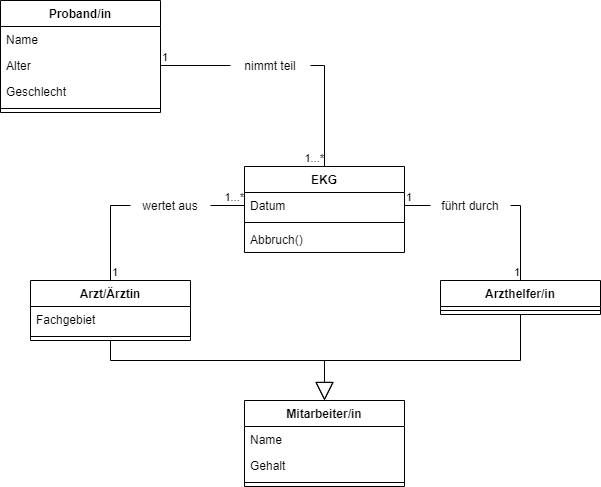

The diagram above was exported from draw.io. Its source (the exported page's mxGraphModel, read from the mxfile embedded in the PNG):
<mxGraphModel dx="1016" dy="561" grid="1" gridSize="10" guides="1" tooltips="1" connect="1" arrows="1" fold="1" page="1" pageScale="1" pageWidth="827" pageHeight="583" background="#ffffff" math="0" shadow="0">
  <root>
    <mxCell id="0" />
    <mxCell id="1" parent="0" />
    <mxCell id="t3x2CNvaEVfHyY-3RqGq-46" value="Arzt/Ärztin" style="swimlane;fontStyle=1;align=center;verticalAlign=top;childLayout=stackLayout;horizontal=1;startSize=26;horizontalStack=0;resizeParent=1;resizeParentMax=0;resizeLast=0;collapsible=1;marginBottom=0;" parent="1" vertex="1">
      <mxGeometry x="150" y="330" width="160" height="60" as="geometry" />
    </mxCell>
    <mxCell id="t3x2CNvaEVfHyY-3RqGq-47" value="Fachgebiet" style="text;strokeColor=none;fillColor=none;align=left;verticalAlign=top;spacingLeft=4;spacingRight=4;overflow=hidden;rotatable=0;points=[[0,0.5],[1,0.5]];portConstraint=eastwest;" parent="t3x2CNvaEVfHyY-3RqGq-46" vertex="1">
      <mxGeometry y="26" width="160" height="26" as="geometry" />
    </mxCell>
    <mxCell id="t3x2CNvaEVfHyY-3RqGq-48" value="" style="line;strokeWidth=1;fillColor=none;align=left;verticalAlign=middle;spacingTop=-1;spacingLeft=3;spacingRight=3;rotatable=0;labelPosition=right;points=[];portConstraint=eastwest;" parent="t3x2CNvaEVfHyY-3RqGq-46" vertex="1">
      <mxGeometry y="52" width="160" height="8" as="geometry" />
    </mxCell>
    <mxCell id="t3x2CNvaEVfHyY-3RqGq-50" value="Arzthelfer/in" style="swimlane;fontStyle=1;align=center;verticalAlign=top;childLayout=stackLayout;horizontal=1;startSize=26;horizontalStack=0;resizeParent=1;resizeParentMax=0;resizeLast=0;collapsible=1;marginBottom=0;" parent="1" vertex="1">
      <mxGeometry x="560" y="330" width="160" height="34" as="geometry" />
    </mxCell>
    <mxCell id="t3x2CNvaEVfHyY-3RqGq-52" value="" style="line;strokeWidth=1;fillColor=none;align=left;verticalAlign=middle;spacingTop=-1;spacingLeft=3;spacingRight=3;rotatable=0;labelPosition=right;points=[];portConstraint=eastwest;" parent="t3x2CNvaEVfHyY-3RqGq-50" vertex="1">
      <mxGeometry y="26" width="160" height="8" as="geometry" />
    </mxCell>
    <mxCell id="t3x2CNvaEVfHyY-3RqGq-54" value="EKG" style="swimlane;fontStyle=1;align=center;verticalAlign=top;childLayout=stackLayout;horizontal=1;startSize=26;horizontalStack=0;resizeParent=1;resizeParentMax=0;resizeLast=0;collapsible=1;marginBottom=0;" parent="1" vertex="1">
      <mxGeometry x="364" y="216" width="160" height="86" as="geometry" />
    </mxCell>
    <mxCell id="t3x2CNvaEVfHyY-3RqGq-55" value="Datum" style="text;strokeColor=none;fillColor=none;align=left;verticalAlign=top;spacingLeft=4;spacingRight=4;overflow=hidden;rotatable=0;points=[[0,0.5],[1,0.5]];portConstraint=eastwest;" parent="t3x2CNvaEVfHyY-3RqGq-54" vertex="1">
      <mxGeometry y="26" width="160" height="26" as="geometry" />
    </mxCell>
    <mxCell id="t3x2CNvaEVfHyY-3RqGq-56" value="" style="line;strokeWidth=1;fillColor=none;align=left;verticalAlign=middle;spacingTop=-1;spacingLeft=3;spacingRight=3;rotatable=0;labelPosition=right;points=[];portConstraint=eastwest;" parent="t3x2CNvaEVfHyY-3RqGq-54" vertex="1">
      <mxGeometry y="52" width="160" height="8" as="geometry" />
    </mxCell>
    <mxCell id="1HCzl6smC_wfbgKoeOtH-36" value="Abbruch()" style="text;strokeColor=none;fillColor=none;align=left;verticalAlign=top;spacingLeft=4;spacingRight=4;overflow=hidden;rotatable=0;points=[[0,0.5],[1,0.5]];portConstraint=eastwest;" vertex="1" parent="t3x2CNvaEVfHyY-3RqGq-54">
      <mxGeometry y="60" width="160" height="26" as="geometry" />
    </mxCell>
    <mxCell id="t3x2CNvaEVfHyY-3RqGq-82" value="" style="endArrow=none;html=1;edgeStyle=orthogonalEdgeStyle;rounded=0;exitX=1;exitY=0.5;exitDx=0;exitDy=0;startArrow=none;" parent="1" source="1HCzl6smC_wfbgKoeOtH-21" target="t3x2CNvaEVfHyY-3RqGq-54" edge="1">
      <mxGeometry relative="1" as="geometry">
        <mxPoint x="670" y="340" as="sourcePoint" />
        <mxPoint x="570" y="410" as="targetPoint" />
      </mxGeometry>
    </mxCell>
    <mxCell id="t3x2CNvaEVfHyY-3RqGq-84" value="1...*" style="edgeLabel;resizable=0;html=1;align=right;verticalAlign=bottom;" parent="t3x2CNvaEVfHyY-3RqGq-82" connectable="0" vertex="1">
      <mxGeometry x="1" relative="1" as="geometry" />
    </mxCell>
    <mxCell id="t3x2CNvaEVfHyY-3RqGq-85" value="" style="endArrow=none;html=1;edgeStyle=orthogonalEdgeStyle;rounded=0;entryX=0;entryY=0.5;entryDx=0;entryDy=0;startArrow=none;" parent="1" source="1HCzl6smC_wfbgKoeOtH-25" target="t3x2CNvaEVfHyY-3RqGq-55" edge="1">
      <mxGeometry relative="1" as="geometry">
        <mxPoint x="410" y="410" as="sourcePoint" />
        <mxPoint x="570" y="410" as="targetPoint" />
      </mxGeometry>
    </mxCell>
    <mxCell id="t3x2CNvaEVfHyY-3RqGq-87" value="1...*" style="edgeLabel;resizable=0;html=1;align=right;verticalAlign=bottom;" parent="t3x2CNvaEVfHyY-3RqGq-85" connectable="0" vertex="1">
      <mxGeometry x="1" relative="1" as="geometry" />
    </mxCell>
    <mxCell id="t3x2CNvaEVfHyY-3RqGq-88" value="" style="endArrow=none;html=1;edgeStyle=orthogonalEdgeStyle;rounded=0;exitX=1;exitY=0.5;exitDx=0;exitDy=0;startArrow=none;" parent="1" source="1HCzl6smC_wfbgKoeOtH-29" target="t3x2CNvaEVfHyY-3RqGq-50" edge="1">
      <mxGeometry relative="1" as="geometry">
        <mxPoint x="410" y="410" as="sourcePoint" />
        <mxPoint x="570" y="410" as="targetPoint" />
      </mxGeometry>
    </mxCell>
    <mxCell id="t3x2CNvaEVfHyY-3RqGq-90" value="1" style="edgeLabel;resizable=0;html=1;align=right;verticalAlign=bottom;" parent="t3x2CNvaEVfHyY-3RqGq-88" connectable="0" vertex="1">
      <mxGeometry x="1" relative="1" as="geometry" />
    </mxCell>
    <mxCell id="1HCzl6smC_wfbgKoeOtH-9" value="Proband/in" style="swimlane;fontStyle=1;align=center;verticalAlign=top;childLayout=stackLayout;horizontal=1;startSize=26;horizontalStack=0;resizeParent=1;resizeParentMax=0;resizeLast=0;collapsible=1;marginBottom=0;" vertex="1" parent="1">
      <mxGeometry x="120" y="50" width="160" height="112" as="geometry" />
    </mxCell>
    <mxCell id="1HCzl6smC_wfbgKoeOtH-13" value="Name" style="text;strokeColor=none;fillColor=none;align=left;verticalAlign=top;spacingLeft=4;spacingRight=4;overflow=hidden;rotatable=0;points=[[0,0.5],[1,0.5]];portConstraint=eastwest;" vertex="1" parent="1HCzl6smC_wfbgKoeOtH-9">
      <mxGeometry y="26" width="160" height="26" as="geometry" />
    </mxCell>
    <mxCell id="1HCzl6smC_wfbgKoeOtH-14" value="Alter" style="text;strokeColor=none;fillColor=none;align=left;verticalAlign=top;spacingLeft=4;spacingRight=4;overflow=hidden;rotatable=0;points=[[0,0.5],[1,0.5]];portConstraint=eastwest;" vertex="1" parent="1HCzl6smC_wfbgKoeOtH-9">
      <mxGeometry y="52" width="160" height="26" as="geometry" />
    </mxCell>
    <mxCell id="1HCzl6smC_wfbgKoeOtH-10" value="Geschlecht" style="text;strokeColor=none;fillColor=none;align=left;verticalAlign=top;spacingLeft=4;spacingRight=4;overflow=hidden;rotatable=0;points=[[0,0.5],[1,0.5]];portConstraint=eastwest;" vertex="1" parent="1HCzl6smC_wfbgKoeOtH-9">
      <mxGeometry y="78" width="160" height="26" as="geometry" />
    </mxCell>
    <mxCell id="1HCzl6smC_wfbgKoeOtH-11" value="" style="line;strokeWidth=1;fillColor=none;align=left;verticalAlign=middle;spacingTop=-1;spacingLeft=3;spacingRight=3;rotatable=0;labelPosition=right;points=[];portConstraint=eastwest;" vertex="1" parent="1HCzl6smC_wfbgKoeOtH-9">
      <mxGeometry y="104" width="160" height="8" as="geometry" />
    </mxCell>
    <mxCell id="1HCzl6smC_wfbgKoeOtH-15" value="Mitarbeiter/in" style="swimlane;fontStyle=1;align=center;verticalAlign=top;childLayout=stackLayout;horizontal=1;startSize=26;horizontalStack=0;resizeParent=1;resizeParentMax=0;resizeLast=0;collapsible=1;marginBottom=0;" vertex="1" parent="1">
      <mxGeometry x="364" y="450" width="160" height="86" as="geometry" />
    </mxCell>
    <mxCell id="1HCzl6smC_wfbgKoeOtH-19" value="Name" style="text;strokeColor=none;fillColor=none;align=left;verticalAlign=top;spacingLeft=4;spacingRight=4;overflow=hidden;rotatable=0;points=[[0,0.5],[1,0.5]];portConstraint=eastwest;" vertex="1" parent="1HCzl6smC_wfbgKoeOtH-15">
      <mxGeometry y="26" width="160" height="26" as="geometry" />
    </mxCell>
    <mxCell id="1HCzl6smC_wfbgKoeOtH-16" value="Gehalt" style="text;strokeColor=none;fillColor=none;align=left;verticalAlign=top;spacingLeft=4;spacingRight=4;overflow=hidden;rotatable=0;points=[[0,0.5],[1,0.5]];portConstraint=eastwest;" vertex="1" parent="1HCzl6smC_wfbgKoeOtH-15">
      <mxGeometry y="52" width="160" height="26" as="geometry" />
    </mxCell>
    <mxCell id="1HCzl6smC_wfbgKoeOtH-17" value="" style="line;strokeWidth=1;fillColor=none;align=left;verticalAlign=middle;spacingTop=-1;spacingLeft=3;spacingRight=3;rotatable=0;labelPosition=right;points=[];portConstraint=eastwest;" vertex="1" parent="1HCzl6smC_wfbgKoeOtH-15">
      <mxGeometry y="78" width="160" height="8" as="geometry" />
    </mxCell>
    <mxCell id="1HCzl6smC_wfbgKoeOtH-21" value="nimmt teil" style="text;align=center;fontStyle=0;verticalAlign=middle;spacingLeft=3;spacingRight=3;strokeColor=none;rotatable=0;points=[[0,0.5],[1,0.5]];portConstraint=eastwest;" vertex="1" parent="1">
      <mxGeometry x="350" y="102" width="80" height="26" as="geometry" />
    </mxCell>
    <mxCell id="1HCzl6smC_wfbgKoeOtH-22" value="" style="endArrow=none;html=1;edgeStyle=orthogonalEdgeStyle;rounded=0;exitX=1;exitY=0.5;exitDx=0;exitDy=0;" edge="1" parent="1" source="1HCzl6smC_wfbgKoeOtH-14" target="1HCzl6smC_wfbgKoeOtH-21">
      <mxGeometry relative="1" as="geometry">
        <mxPoint x="364" y="285" as="sourcePoint" />
        <mxPoint x="444" y="370" as="targetPoint" />
      </mxGeometry>
    </mxCell>
    <mxCell id="1HCzl6smC_wfbgKoeOtH-23" value="1" style="edgeLabel;resizable=0;html=1;align=left;verticalAlign=bottom;" connectable="0" vertex="1" parent="1HCzl6smC_wfbgKoeOtH-22">
      <mxGeometry x="-1" relative="1" as="geometry" />
    </mxCell>
    <mxCell id="1HCzl6smC_wfbgKoeOtH-25" value="wertet aus" style="text;align=center;fontStyle=0;verticalAlign=middle;spacingLeft=3;spacingRight=3;strokeColor=none;rotatable=0;points=[[0,0.5],[1,0.5]];portConstraint=eastwest;" vertex="1" parent="1">
      <mxGeometry x="250" y="242" width="80" height="26" as="geometry" />
    </mxCell>
    <mxCell id="1HCzl6smC_wfbgKoeOtH-26" value="" style="endArrow=none;html=1;edgeStyle=orthogonalEdgeStyle;rounded=0;entryX=0;entryY=0.5;entryDx=0;entryDy=0;" edge="1" parent="1" source="t3x2CNvaEVfHyY-3RqGq-46" target="1HCzl6smC_wfbgKoeOtH-25">
      <mxGeometry relative="1" as="geometry">
        <mxPoint x="284" y="490" as="sourcePoint" />
        <mxPoint x="364" y="409" as="targetPoint" />
      </mxGeometry>
    </mxCell>
    <mxCell id="1HCzl6smC_wfbgKoeOtH-27" value="1" style="edgeLabel;resizable=0;html=1;align=left;verticalAlign=bottom;" connectable="0" vertex="1" parent="1HCzl6smC_wfbgKoeOtH-26">
      <mxGeometry x="-1" relative="1" as="geometry" />
    </mxCell>
    <mxCell id="1HCzl6smC_wfbgKoeOtH-29" value="führt durch" style="text;align=center;fontStyle=0;verticalAlign=middle;spacingLeft=3;spacingRight=3;strokeColor=none;rotatable=0;points=[[0,0.5],[1,0.5]];portConstraint=eastwest;" vertex="1" parent="1">
      <mxGeometry x="550" y="242" width="80" height="26" as="geometry" />
    </mxCell>
    <mxCell id="1HCzl6smC_wfbgKoeOtH-31" value="" style="endArrow=none;html=1;edgeStyle=orthogonalEdgeStyle;rounded=0;exitX=1;exitY=0.5;exitDx=0;exitDy=0;" edge="1" parent="1" source="t3x2CNvaEVfHyY-3RqGq-55" target="1HCzl6smC_wfbgKoeOtH-29">
      <mxGeometry relative="1" as="geometry">
        <mxPoint x="524" y="409" as="sourcePoint" />
        <mxPoint x="604" y="490" as="targetPoint" />
      </mxGeometry>
    </mxCell>
    <mxCell id="1HCzl6smC_wfbgKoeOtH-32" value="1" style="edgeLabel;resizable=0;html=1;align=left;verticalAlign=bottom;" connectable="0" vertex="1" parent="1HCzl6smC_wfbgKoeOtH-31">
      <mxGeometry x="-1" relative="1" as="geometry" />
    </mxCell>
    <mxCell id="1HCzl6smC_wfbgKoeOtH-34" value="" style="endArrow=block;endSize=16;endFill=0;html=1;rounded=0;exitX=0.5;exitY=1;exitDx=0;exitDy=0;entryX=0.5;entryY=0;entryDx=0;entryDy=0;" edge="1" parent="1" source="t3x2CNvaEVfHyY-3RqGq-46" target="1HCzl6smC_wfbgKoeOtH-15">
      <mxGeometry width="160" relative="1" as="geometry">
        <mxPoint x="240" y="470" as="sourcePoint" />
        <mxPoint x="440" y="590" as="targetPoint" />
        <Array as="points">
          <mxPoint x="230" y="410" />
          <mxPoint x="444" y="410" />
        </Array>
      </mxGeometry>
    </mxCell>
    <mxCell id="1HCzl6smC_wfbgKoeOtH-35" value="" style="endArrow=block;endSize=16;endFill=0;html=1;rounded=0;exitX=0.5;exitY=1;exitDx=0;exitDy=0;entryX=0.5;entryY=0;entryDx=0;entryDy=0;" edge="1" parent="1" source="t3x2CNvaEVfHyY-3RqGq-50" target="1HCzl6smC_wfbgKoeOtH-15">
      <mxGeometry width="160" relative="1" as="geometry">
        <mxPoint x="240" y="470" as="sourcePoint" />
        <mxPoint x="400" y="470" as="targetPoint" />
        <Array as="points">
          <mxPoint x="640" y="410" />
          <mxPoint x="444" y="410" />
        </Array>
      </mxGeometry>
    </mxCell>
  </root>
</mxGraphModel>